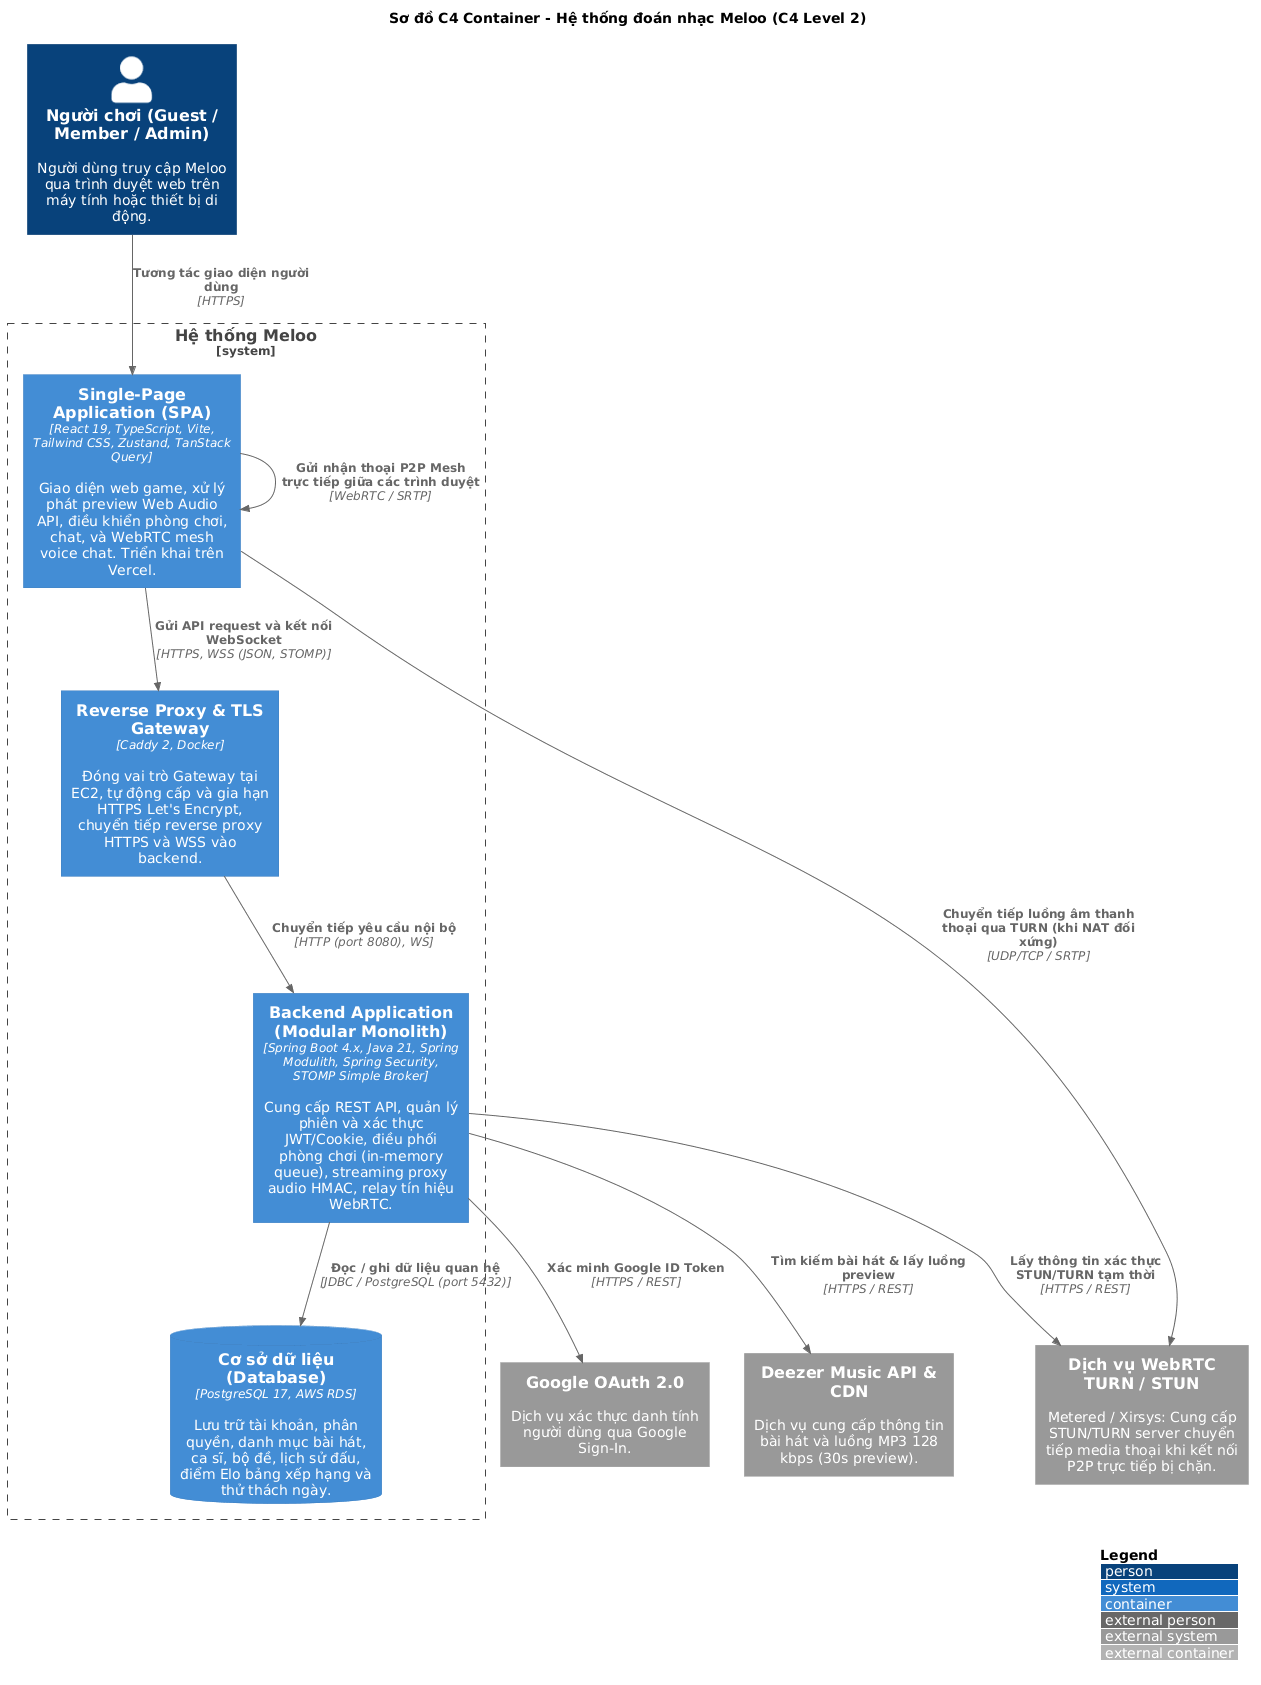

The diagram above was rendered by PlantUML. Its source (embedded in the PNG):
@startuml c4-container
!include <C4/C4_Container>

LAYOUT_WITH_LEGEND()

title Sơ đồ C4 Container - Hệ thống đoán nhạc Meloo (C4 Level 2)

Person(user, "Người chơi (Guest / Member / Admin)", "Người dùng truy cập Meloo qua trình duyệt web trên máy tính hoặc thiết bị di động.")

System_Boundary(c1, "Hệ thống Meloo") {
    Container(fe, "Single-Page Application (SPA)", "React 19, TypeScript, Vite, Tailwind CSS, Zustand, TanStack Query", "Giao diện web game, xử lý phát preview Web Audio API, điều khiển phòng chơi, chat, và WebRTC mesh voice chat. Triển khai trên Vercel.")
    
    Container(caddy, "Reverse Proxy & TLS Gateway", "Caddy 2, Docker", "Đóng vai trò Gateway tại EC2, tự động cấp và gia hạn HTTPS Let's Encrypt, chuyển tiếp reverse proxy HTTPS và WSS vào backend.")
    
    Container(be, "Backend Application (Modular Monolith)", "Spring Boot 4.x, Java 21, Spring Modulith, Spring Security, STOMP Simple Broker", "Cung cấp REST API, quản lý phiên và xác thực JWT/Cookie, điều phối phòng chơi (in-memory queue), streaming proxy audio HMAC, relay tín hiệu WebRTC.")
    
    ContainerDb(db, "Cơ sở dữ liệu (Database)", "PostgreSQL 17, AWS RDS", "Lưu trữ tài khoản, phân quyền, danh mục bài hát, ca sĩ, bộ đề, lịch sử đấu, điểm Elo bảng xếp hạng và thử thách ngày.")
}

System_Ext(google, "Google OAuth 2.0", "Dịch vụ xác thực danh tính người dùng qua Google Sign-In.")
System_Ext(deezer, "Deezer Music API & CDN", "Dịch vụ cung cấp thông tin bài hát và luồng MP3 128 kbps (30s preview).")
System_Ext(turn, "Dịch vụ WebRTC TURN / STUN", "Metered / Xirsys: Cung cấp STUN/TURN server chuyển tiếp media thoại khi kết nối P2P trực tiếp bị chặn.")

Rel(user, fe, "Tương tác giao diện người dùng", "HTTPS")
Rel(fe, caddy, "Gửi API request và kết nối WebSocket", "HTTPS, WSS (JSON, STOMP)")
Rel(caddy, be, "Chuyển tiếp yêu cầu nội bộ", "HTTP (port 8080), WS")
Rel(be, db, "Đọc / ghi dữ liệu quan hệ", "JDBC / PostgreSQL (port 5432)")

Rel(be, google, "Xác minh Google ID Token", "HTTPS / REST")
Rel(be, deezer, "Tìm kiếm bài hát & lấy luồng preview", "HTTPS / REST")
Rel(be, turn, "Lấy thông tin xác thực STUN/TURN tạm thời", "HTTPS / REST")

Rel(fe, turn, "Chuyển tiếp luồng âm thanh thoại qua TURN (khi NAT đối xứng)", "UDP/TCP / SRTP")
Rel(fe, fe, "Gửi nhận thoại P2P Mesh trực tiếp giữa các trình duyệt", "WebRTC / SRTP")

@enduml